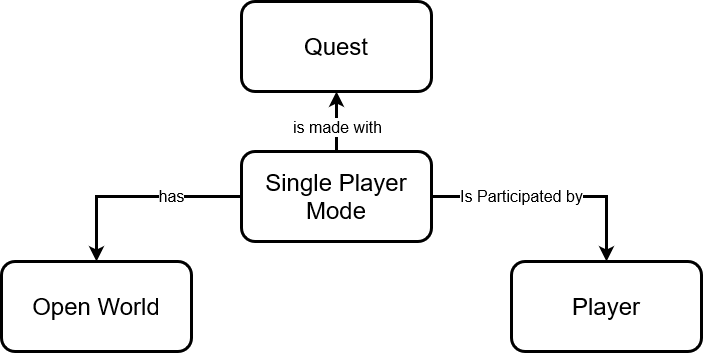

The diagram above was exported from draw.io. Its source (the exported page's mxGraphModel, read from the mxfile embedded in the PNG):
<mxGraphModel dx="395" dy="443" grid="1" gridSize="10" guides="1" tooltips="1" connect="1" arrows="1" fold="1" page="1" pageScale="1" pageWidth="850" pageHeight="1100" math="0" shadow="0">
  <root>
    <mxCell id="0" />
    <mxCell id="1" parent="0" />
    <mxCell id="Hnz8HF51vuqpM_SQbqYr-1" value="Is Participated by" style="edgeStyle=orthogonalEdgeStyle;rounded=0;orthogonalLoop=1;jettySize=auto;html=1;exitX=1;exitY=0.5;exitDx=0;exitDy=0;entryX=0.5;entryY=0;entryDx=0;entryDy=0;fontSize=16;strokeWidth=3;" edge="1" parent="1" source="Hnz8HF51vuqpM_SQbqYr-5" target="Hnz8HF51vuqpM_SQbqYr-6">
      <mxGeometry x="-0.25" relative="1" as="geometry">
        <mxPoint as="offset" />
      </mxGeometry>
    </mxCell>
    <mxCell id="Hnz8HF51vuqpM_SQbqYr-2" value="&lt;font style=&quot;font-size: 16px&quot;&gt;has&lt;/font&gt;" style="edgeStyle=orthogonalEdgeStyle;rounded=0;orthogonalLoop=1;jettySize=auto;html=1;entryX=0.5;entryY=0;entryDx=0;entryDy=0;strokeWidth=3;" edge="1" parent="1" source="Hnz8HF51vuqpM_SQbqYr-5" target="Hnz8HF51vuqpM_SQbqYr-7">
      <mxGeometry x="-0.3333" relative="1" as="geometry">
        <mxPoint as="offset" />
      </mxGeometry>
    </mxCell>
    <mxCell id="Hnz8HF51vuqpM_SQbqYr-3" style="edgeStyle=orthogonalEdgeStyle;rounded=0;orthogonalLoop=1;jettySize=auto;html=1;exitX=0.5;exitY=0;exitDx=0;exitDy=0;entryX=0.5;entryY=1;entryDx=0;entryDy=0;strokeWidth=3;" edge="1" parent="1" source="Hnz8HF51vuqpM_SQbqYr-5" target="Hnz8HF51vuqpM_SQbqYr-8">
      <mxGeometry relative="1" as="geometry" />
    </mxCell>
    <mxCell id="Hnz8HF51vuqpM_SQbqYr-4" value="&lt;font style=&quot;font-size: 16px&quot;&gt;is made with&lt;br&gt;&lt;/font&gt;" style="edgeLabel;html=1;align=center;verticalAlign=middle;resizable=0;points=[];" vertex="1" connectable="0" parent="Hnz8HF51vuqpM_SQbqYr-3">
      <mxGeometry x="-0.1704" relative="1" as="geometry">
        <mxPoint as="offset" />
      </mxGeometry>
    </mxCell>
    <mxCell id="Hnz8HF51vuqpM_SQbqYr-5" value="&lt;div&gt;&lt;font style=&quot;font-size: 24px&quot;&gt;Single Player Mode&lt;/font&gt;&lt;/div&gt;" style="rounded=1;whiteSpace=wrap;html=1;strokeWidth=3;" vertex="1" parent="1">
      <mxGeometry x="270" y="170" width="190" height="90" as="geometry" />
    </mxCell>
    <mxCell id="Hnz8HF51vuqpM_SQbqYr-6" value="&lt;font style=&quot;font-size: 24px&quot;&gt;Player&lt;/font&gt;" style="rounded=1;whiteSpace=wrap;html=1;strokeWidth=3;" vertex="1" parent="1">
      <mxGeometry x="540" y="280" width="190" height="90" as="geometry" />
    </mxCell>
    <mxCell id="Hnz8HF51vuqpM_SQbqYr-7" value="&lt;font style=&quot;font-size: 24px&quot;&gt;Open World&lt;br&gt;&lt;/font&gt;" style="rounded=1;whiteSpace=wrap;html=1;strokeWidth=3;" vertex="1" parent="1">
      <mxGeometry x="30" y="280" width="190" height="90" as="geometry" />
    </mxCell>
    <mxCell id="Hnz8HF51vuqpM_SQbqYr-8" value="&lt;font style=&quot;font-size: 24px&quot;&gt;Quest&lt;/font&gt;" style="rounded=1;whiteSpace=wrap;html=1;strokeWidth=3;" vertex="1" parent="1">
      <mxGeometry x="270" y="20" width="190" height="90" as="geometry" />
    </mxCell>
  </root>
</mxGraphModel>